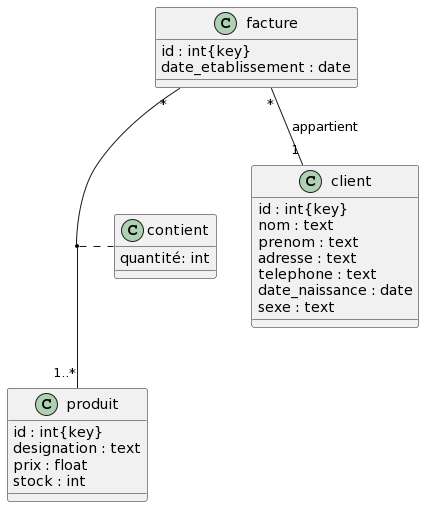

The diagram above was rendered by PlantUML. Its source (embedded in the PNG):
@startuml
class client{
id : int{key}
nom : text
prenom : text
adresse : text
telephone : text
date_naissance : date
sexe : text
}

class facture{
id : int{key}
date_etablissement : date
}

class produit{
id : int{key}
designation : text
prix : float
stock : int
}

facture "*" -- "1..*" produit
(facture, produit) .. contient
class contient{
quantité: int
}

facture "*" -- "1" client : appartient
@enduml